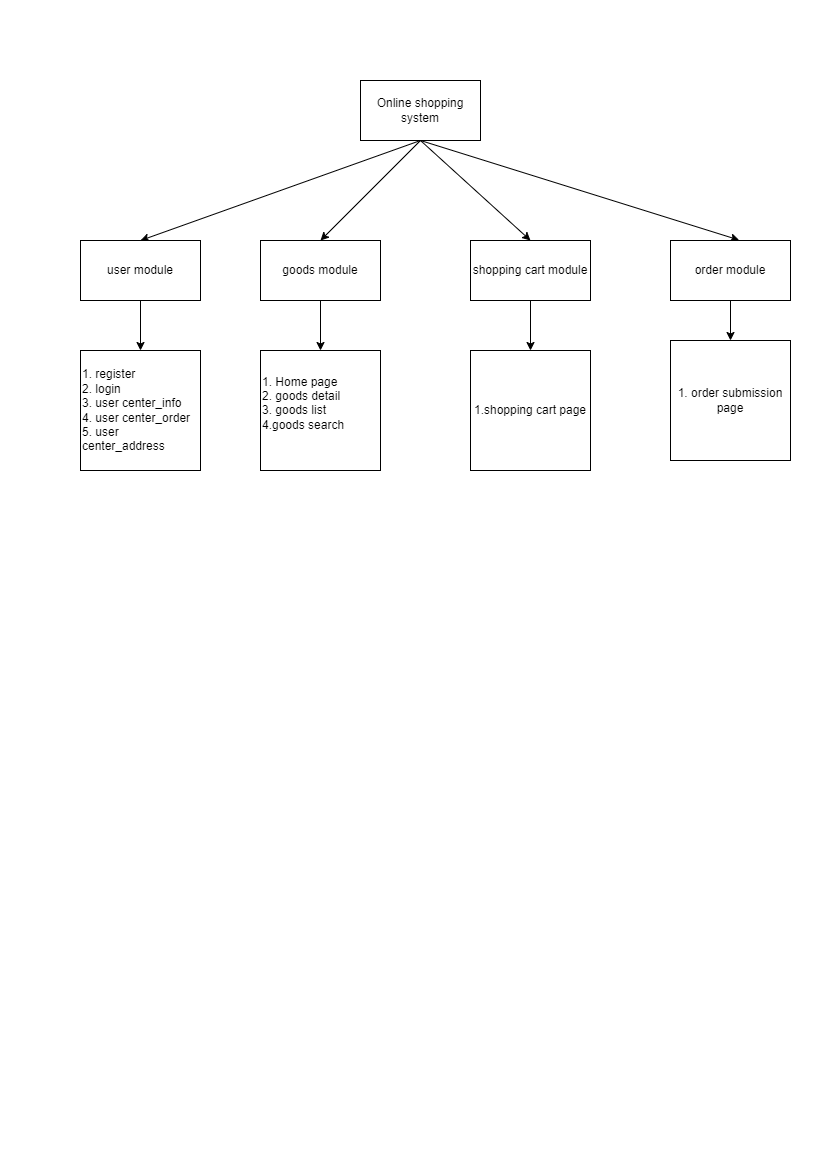

The diagram above was exported from draw.io. Its source (the exported page's mxGraphModel, read from the mxfile embedded in the PNG):
<mxGraphModel dx="481" dy="571" grid="1" gridSize="10" guides="1" tooltips="1" connect="1" arrows="1" fold="1" page="1" pageScale="1" pageWidth="827" pageHeight="1169" math="0" shadow="0">
  <root>
    <mxCell id="0" />
    <mxCell id="1" parent="0" />
    <mxCell id="NT1Qp1z-23_FqgS692DJ-11" style="rounded=0;orthogonalLoop=1;jettySize=auto;html=1;exitX=0.5;exitY=1;exitDx=0;exitDy=0;entryX=0.5;entryY=0;entryDx=0;entryDy=0;" edge="1" parent="1" source="NT1Qp1z-23_FqgS692DJ-1" target="NT1Qp1z-23_FqgS692DJ-3">
      <mxGeometry relative="1" as="geometry" />
    </mxCell>
    <mxCell id="NT1Qp1z-23_FqgS692DJ-12" style="rounded=0;orthogonalLoop=1;jettySize=auto;html=1;exitX=0.5;exitY=1;exitDx=0;exitDy=0;entryX=0.5;entryY=0;entryDx=0;entryDy=0;" edge="1" parent="1" source="NT1Qp1z-23_FqgS692DJ-1" target="NT1Qp1z-23_FqgS692DJ-2">
      <mxGeometry relative="1" as="geometry" />
    </mxCell>
    <mxCell id="NT1Qp1z-23_FqgS692DJ-13" style="rounded=0;orthogonalLoop=1;jettySize=auto;html=1;exitX=0.5;exitY=1;exitDx=0;exitDy=0;entryX=0.5;entryY=0;entryDx=0;entryDy=0;" edge="1" parent="1" source="NT1Qp1z-23_FqgS692DJ-1" target="NT1Qp1z-23_FqgS692DJ-4">
      <mxGeometry relative="1" as="geometry" />
    </mxCell>
    <mxCell id="NT1Qp1z-23_FqgS692DJ-14" style="rounded=0;orthogonalLoop=1;jettySize=auto;html=1;exitX=0.5;exitY=1;exitDx=0;exitDy=0;entryX=0.572;entryY=-0.007;entryDx=0;entryDy=0;entryPerimeter=0;" edge="1" parent="1" source="NT1Qp1z-23_FqgS692DJ-1" target="NT1Qp1z-23_FqgS692DJ-5">
      <mxGeometry relative="1" as="geometry" />
    </mxCell>
    <mxCell id="NT1Qp1z-23_FqgS692DJ-1" value="Online shopping system" style="rounded=0;whiteSpace=wrap;html=1;" vertex="1" parent="1">
      <mxGeometry x="360" y="80" width="120" height="60" as="geometry" />
    </mxCell>
    <mxCell id="NT1Qp1z-23_FqgS692DJ-15" style="edgeStyle=orthogonalEdgeStyle;rounded=0;orthogonalLoop=1;jettySize=auto;html=1;exitX=0.5;exitY=1;exitDx=0;exitDy=0;entryX=0.5;entryY=0;entryDx=0;entryDy=0;" edge="1" parent="1" source="NT1Qp1z-23_FqgS692DJ-2" target="NT1Qp1z-23_FqgS692DJ-6">
      <mxGeometry relative="1" as="geometry" />
    </mxCell>
    <mxCell id="NT1Qp1z-23_FqgS692DJ-2" value="user module" style="rounded=0;whiteSpace=wrap;html=1;" vertex="1" parent="1">
      <mxGeometry x="80" y="240" width="120" height="60" as="geometry" />
    </mxCell>
    <mxCell id="NT1Qp1z-23_FqgS692DJ-16" style="edgeStyle=orthogonalEdgeStyle;rounded=0;orthogonalLoop=1;jettySize=auto;html=1;exitX=0.5;exitY=1;exitDx=0;exitDy=0;entryX=0.5;entryY=0;entryDx=0;entryDy=0;" edge="1" parent="1" source="NT1Qp1z-23_FqgS692DJ-3" target="NT1Qp1z-23_FqgS692DJ-7">
      <mxGeometry relative="1" as="geometry" />
    </mxCell>
    <mxCell id="NT1Qp1z-23_FqgS692DJ-3" value="goods module" style="rounded=0;whiteSpace=wrap;html=1;" vertex="1" parent="1">
      <mxGeometry x="260" y="240" width="120" height="60" as="geometry" />
    </mxCell>
    <mxCell id="NT1Qp1z-23_FqgS692DJ-17" style="edgeStyle=orthogonalEdgeStyle;rounded=0;orthogonalLoop=1;jettySize=auto;html=1;exitX=0.5;exitY=1;exitDx=0;exitDy=0;entryX=0.5;entryY=0;entryDx=0;entryDy=0;" edge="1" parent="1" source="NT1Qp1z-23_FqgS692DJ-4" target="NT1Qp1z-23_FqgS692DJ-8">
      <mxGeometry relative="1" as="geometry" />
    </mxCell>
    <mxCell id="NT1Qp1z-23_FqgS692DJ-4" value="shopping cart module" style="rounded=0;whiteSpace=wrap;html=1;" vertex="1" parent="1">
      <mxGeometry x="470" y="240" width="120" height="60" as="geometry" />
    </mxCell>
    <mxCell id="NT1Qp1z-23_FqgS692DJ-18" style="edgeStyle=orthogonalEdgeStyle;rounded=0;orthogonalLoop=1;jettySize=auto;html=1;exitX=0.5;exitY=1;exitDx=0;exitDy=0;entryX=0.5;entryY=0;entryDx=0;entryDy=0;" edge="1" parent="1" source="NT1Qp1z-23_FqgS692DJ-5" target="NT1Qp1z-23_FqgS692DJ-9">
      <mxGeometry relative="1" as="geometry" />
    </mxCell>
    <mxCell id="NT1Qp1z-23_FqgS692DJ-5" value="order module" style="rounded=0;whiteSpace=wrap;html=1;" vertex="1" parent="1">
      <mxGeometry x="670" y="240" width="120" height="60" as="geometry" />
    </mxCell>
    <mxCell id="NT1Qp1z-23_FqgS692DJ-6" value="1. register&lt;br&gt;2. login&lt;br&gt;3. user center_info&lt;br&gt;4. user center_order&lt;br&gt;5. user center_address" style="whiteSpace=wrap;html=1;aspect=fixed;align=left;" vertex="1" parent="1">
      <mxGeometry x="80" y="350" width="120" height="120" as="geometry" />
    </mxCell>
    <mxCell id="NT1Qp1z-23_FqgS692DJ-7" value="1. Home page&lt;br&gt;2. goods detail&lt;br&gt;3. goods list&lt;br&gt;4.goods search&lt;br&gt;&lt;div style=&quot;&quot;&gt;&lt;br&gt;&lt;/div&gt;" style="whiteSpace=wrap;html=1;aspect=fixed;align=left;" vertex="1" parent="1">
      <mxGeometry x="260" y="350" width="120" height="120" as="geometry" />
    </mxCell>
    <mxCell id="NT1Qp1z-23_FqgS692DJ-8" value="1.shopping cart page" style="whiteSpace=wrap;html=1;aspect=fixed;" vertex="1" parent="1">
      <mxGeometry x="470" y="350" width="120" height="120" as="geometry" />
    </mxCell>
    <mxCell id="NT1Qp1z-23_FqgS692DJ-9" value="1. order submission page" style="whiteSpace=wrap;html=1;aspect=fixed;" vertex="1" parent="1">
      <mxGeometry x="670" y="340" width="120" height="120" as="geometry" />
    </mxCell>
  </root>
</mxGraphModel>